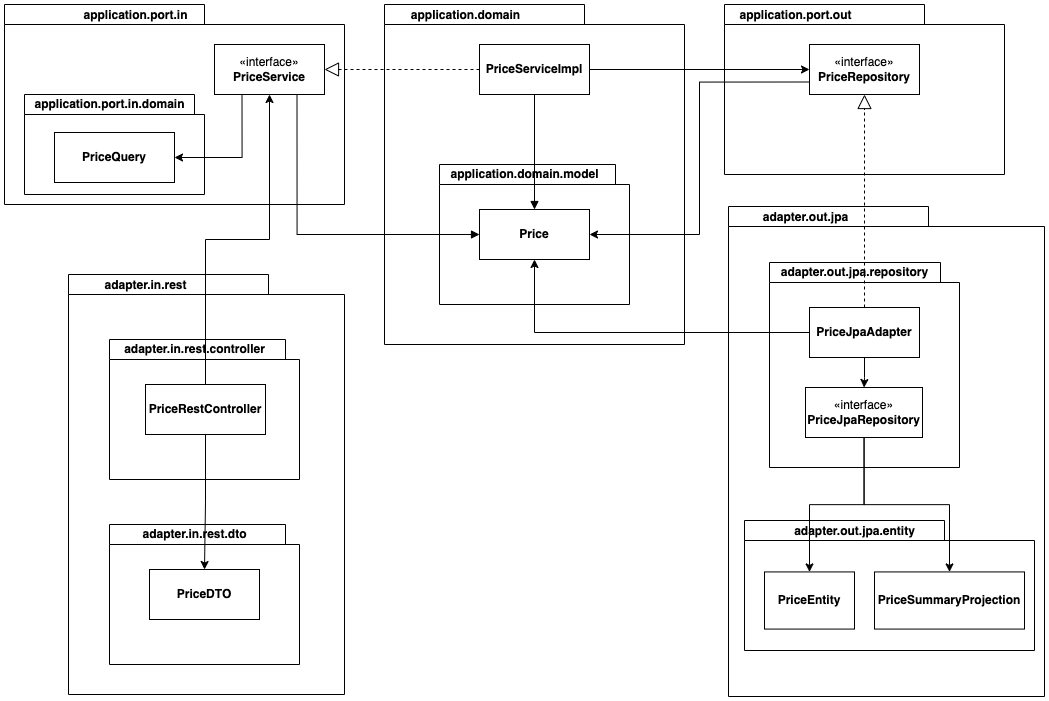

The diagram above was exported from draw.io. Its source (the exported page's mxGraphModel, read from the mxfile embedded in the PNG):
<mxGraphModel dx="1363" dy="757" grid="1" gridSize="10" guides="1" tooltips="1" connect="1" arrows="1" fold="1" page="1" pageScale="1" pageWidth="827" pageHeight="1169" math="0" shadow="0">
  <root>
    <mxCell id="0" />
    <mxCell id="1" parent="0" />
    <mxCell id="NQq1duZVx1vQZQGxKrYF-6" value="" style="group" parent="1" connectable="0" vertex="1">
      <mxGeometry x="430" y="180" width="320" height="440" as="geometry" />
    </mxCell>
    <mxCell id="NQq1duZVx1vQZQGxKrYF-7" value="" style="shape=folder;fontStyle=1;spacingTop=10;tabWidth=200;tabHeight=20;tabPosition=left;html=1;whiteSpace=wrap;" parent="NQq1duZVx1vQZQGxKrYF-6" vertex="1">
      <mxGeometry width="300" height="340" as="geometry" />
    </mxCell>
    <mxCell id="NQq1duZVx1vQZQGxKrYF-8" value="application.domain" style="text;align=center;fontStyle=1;verticalAlign=middle;spacingLeft=3;spacingRight=3;strokeColor=none;rotatable=0;points=[[0,0.5],[1,0.5]];portConstraint=eastwest;html=1;" parent="NQq1duZVx1vQZQGxKrYF-6" vertex="1">
      <mxGeometry width="162.16216216216216" height="21.904761904761905" as="geometry" />
    </mxCell>
    <mxCell id="NQq1duZVx1vQZQGxKrYF-9" value="&lt;b&gt;PriceServiceImpl&lt;/b&gt;" style="html=1;whiteSpace=wrap;" parent="NQq1duZVx1vQZQGxKrYF-6" vertex="1">
      <mxGeometry x="95" y="40" width="110" height="50" as="geometry" />
    </mxCell>
    <mxCell id="NQq1duZVx1vQZQGxKrYF-10" value="" style="group" parent="NQq1duZVx1vQZQGxKrYF-6" connectable="0" vertex="1">
      <mxGeometry x="55" y="160" width="190" height="140" as="geometry" />
    </mxCell>
    <mxCell id="NQq1duZVx1vQZQGxKrYF-11" value="" style="shape=folder;fontStyle=1;spacingTop=10;tabWidth=200;tabHeight=20;tabPosition=left;html=1;whiteSpace=wrap;" parent="NQq1duZVx1vQZQGxKrYF-10" vertex="1">
      <mxGeometry width="190" height="140" as="geometry" />
    </mxCell>
    <mxCell id="NQq1duZVx1vQZQGxKrYF-12" value="application.domain.model" style="text;align=center;fontStyle=1;verticalAlign=middle;spacingLeft=3;spacingRight=3;strokeColor=none;rotatable=0;points=[[0,0.5],[1,0.5]];portConstraint=eastwest;html=1;" parent="NQq1duZVx1vQZQGxKrYF-10" vertex="1">
      <mxGeometry width="170" height="20" as="geometry" />
    </mxCell>
    <mxCell id="NQq1duZVx1vQZQGxKrYF-14" value="&lt;b&gt;Price&lt;/b&gt;" style="html=1;whiteSpace=wrap;" parent="NQq1duZVx1vQZQGxKrYF-10" vertex="1">
      <mxGeometry x="40" y="45" width="110" height="50" as="geometry" />
    </mxCell>
    <mxCell id="NQq1duZVx1vQZQGxKrYF-17" value="" style="html=1;verticalAlign=bottom;endArrow=block;curved=0;rounded=0;exitX=0.5;exitY=1;exitDx=0;exitDy=0;" parent="NQq1duZVx1vQZQGxKrYF-6" source="NQq1duZVx1vQZQGxKrYF-9" target="NQq1duZVx1vQZQGxKrYF-14" edge="1">
      <mxGeometry width="80" relative="1" as="geometry">
        <mxPoint x="50" y="140" as="sourcePoint" />
        <mxPoint x="130" y="140" as="targetPoint" />
      </mxGeometry>
    </mxCell>
    <mxCell id="NQq1duZVx1vQZQGxKrYF-1" value="" style="shape=folder;fontStyle=1;spacingTop=10;tabWidth=200;tabHeight=20;tabPosition=left;html=1;whiteSpace=wrap;" parent="1" vertex="1">
      <mxGeometry x="50" y="180" width="340" height="200" as="geometry" />
    </mxCell>
    <mxCell id="NQq1duZVx1vQZQGxKrYF-15" value="" style="endArrow=block;dashed=1;endFill=0;endSize=12;html=1;rounded=0;exitX=0;exitY=0.5;exitDx=0;exitDy=0;entryX=1;entryY=0.5;entryDx=0;entryDy=0;" parent="1" source="NQq1duZVx1vQZQGxKrYF-9" target="NQq1duZVx1vQZQGxKrYF-5" edge="1">
      <mxGeometry width="160" relative="1" as="geometry">
        <mxPoint x="330" y="430" as="sourcePoint" />
        <mxPoint x="490" y="430" as="targetPoint" />
      </mxGeometry>
    </mxCell>
    <mxCell id="NQq1duZVx1vQZQGxKrYF-2" value="application.port.in" style="text;align=center;fontStyle=1;verticalAlign=middle;spacingLeft=3;spacingRight=3;strokeColor=none;rotatable=0;points=[[0,0.5],[1,0.5]];portConstraint=eastwest;html=1;" parent="1" vertex="1">
      <mxGeometry x="100" y="180" width="162.16216216216216" height="21.904761904761905" as="geometry" />
    </mxCell>
    <mxCell id="NQq1duZVx1vQZQGxKrYF-5" value="«interface»&lt;br&gt;&lt;b&gt;PriceService&lt;/b&gt;" style="html=1;whiteSpace=wrap;" parent="1" vertex="1">
      <mxGeometry x="260" y="220" width="110" height="50" as="geometry" />
    </mxCell>
    <mxCell id="NQq1duZVx1vQZQGxKrYF-19" value="" style="html=1;verticalAlign=bottom;endArrow=block;rounded=0;exitX=0.75;exitY=1;exitDx=0;exitDy=0;entryX=0;entryY=0.5;entryDx=0;entryDy=0;edgeStyle=orthogonalEdgeStyle;" parent="1" source="NQq1duZVx1vQZQGxKrYF-5" target="NQq1duZVx1vQZQGxKrYF-14" edge="1">
      <mxGeometry width="80" relative="1" as="geometry">
        <mxPoint x="590" y="280" as="sourcePoint" />
        <mxPoint x="590" y="395" as="targetPoint" />
      </mxGeometry>
    </mxCell>
    <mxCell id="NQq1duZVx1vQZQGxKrYF-20" value="" style="shape=folder;fontStyle=1;spacingTop=10;tabWidth=200;tabHeight=20;tabPosition=left;html=1;whiteSpace=wrap;" parent="1" vertex="1">
      <mxGeometry x="114" y="450" width="276" height="420" as="geometry" />
    </mxCell>
    <mxCell id="NQq1duZVx1vQZQGxKrYF-21" value="adapter.in.rest" style="text;align=center;fontStyle=1;verticalAlign=middle;spacingLeft=3;spacingRight=3;strokeColor=none;rotatable=0;points=[[0,0.5],[1,0.5]];portConstraint=eastwest;html=1;" parent="1" vertex="1">
      <mxGeometry x="110" y="450" width="162.16216216216216" height="21.904761904761905" as="geometry" />
    </mxCell>
    <mxCell id="NQq1duZVx1vQZQGxKrYF-25" value="" style="group" parent="1" connectable="0" vertex="1">
      <mxGeometry x="155" y="515" width="190" height="140" as="geometry" />
    </mxCell>
    <mxCell id="NQq1duZVx1vQZQGxKrYF-26" value="" style="shape=folder;fontStyle=1;spacingTop=10;tabWidth=200;tabHeight=20;tabPosition=left;html=1;whiteSpace=wrap;" parent="NQq1duZVx1vQZQGxKrYF-25" vertex="1">
      <mxGeometry width="190" height="140" as="geometry" />
    </mxCell>
    <mxCell id="NQq1duZVx1vQZQGxKrYF-27" value="adapter.in.rest.controller" style="text;align=center;fontStyle=1;verticalAlign=middle;spacingLeft=3;spacingRight=3;strokeColor=none;rotatable=0;points=[[0,0.5],[1,0.5]];portConstraint=eastwest;html=1;" parent="NQq1duZVx1vQZQGxKrYF-25" vertex="1">
      <mxGeometry width="170" height="20" as="geometry" />
    </mxCell>
    <mxCell id="NQq1duZVx1vQZQGxKrYF-28" value="&lt;b&gt;PriceRestController&lt;/b&gt;" style="html=1;whiteSpace=wrap;" parent="NQq1duZVx1vQZQGxKrYF-25" vertex="1">
      <mxGeometry x="36" y="45" width="120" height="50" as="geometry" />
    </mxCell>
    <mxCell id="NQq1duZVx1vQZQGxKrYF-30" style="edgeStyle=orthogonalEdgeStyle;rounded=0;orthogonalLoop=1;jettySize=auto;html=1;entryX=0.5;entryY=1;entryDx=0;entryDy=0;" parent="1" source="NQq1duZVx1vQZQGxKrYF-28" target="NQq1duZVx1vQZQGxKrYF-5" edge="1">
      <mxGeometry relative="1" as="geometry" />
    </mxCell>
    <mxCell id="NQq1duZVx1vQZQGxKrYF-31" value="" style="group" parent="1" connectable="0" vertex="1">
      <mxGeometry x="155" y="700" width="190" height="140" as="geometry" />
    </mxCell>
    <mxCell id="NQq1duZVx1vQZQGxKrYF-32" value="" style="shape=folder;fontStyle=1;spacingTop=10;tabWidth=200;tabHeight=20;tabPosition=left;html=1;whiteSpace=wrap;" parent="NQq1duZVx1vQZQGxKrYF-31" vertex="1">
      <mxGeometry width="190" height="140" as="geometry" />
    </mxCell>
    <mxCell id="NQq1duZVx1vQZQGxKrYF-33" value="adapter.in.rest.dto" style="text;align=center;fontStyle=1;verticalAlign=middle;spacingLeft=3;spacingRight=3;strokeColor=none;rotatable=0;points=[[0,0.5],[1,0.5]];portConstraint=eastwest;html=1;" parent="NQq1duZVx1vQZQGxKrYF-31" vertex="1">
      <mxGeometry width="170" height="20" as="geometry" />
    </mxCell>
    <mxCell id="NQq1duZVx1vQZQGxKrYF-34" value="&lt;b&gt;PriceDTO&lt;/b&gt;" style="html=1;whiteSpace=wrap;" parent="NQq1duZVx1vQZQGxKrYF-31" vertex="1">
      <mxGeometry x="40" y="45" width="110" height="50" as="geometry" />
    </mxCell>
    <mxCell id="NQq1duZVx1vQZQGxKrYF-35" style="edgeStyle=orthogonalEdgeStyle;rounded=0;orthogonalLoop=1;jettySize=auto;html=1;exitX=0.5;exitY=1;exitDx=0;exitDy=0;entryX=0.5;entryY=0;entryDx=0;entryDy=0;" parent="1" source="NQq1duZVx1vQZQGxKrYF-28" target="NQq1duZVx1vQZQGxKrYF-34" edge="1">
      <mxGeometry relative="1" as="geometry" />
    </mxCell>
    <mxCell id="YDjV-W7G2VudwVqUhvqS-1" value="" style="shape=folder;fontStyle=1;spacingTop=10;tabWidth=200;tabHeight=20;tabPosition=left;html=1;whiteSpace=wrap;" vertex="1" parent="1">
      <mxGeometry x="770" y="180" width="280" height="170" as="geometry" />
    </mxCell>
    <mxCell id="YDjV-W7G2VudwVqUhvqS-2" value="application.port.out" style="text;align=center;fontStyle=1;verticalAlign=middle;spacingLeft=3;spacingRight=3;strokeColor=none;rotatable=0;points=[[0,0.5],[1,0.5]];portConstraint=eastwest;html=1;" vertex="1" parent="1">
      <mxGeometry x="760" y="180" width="162.16216216216216" height="21.904761904761905" as="geometry" />
    </mxCell>
    <mxCell id="YDjV-W7G2VudwVqUhvqS-25" style="edgeStyle=orthogonalEdgeStyle;rounded=0;orthogonalLoop=1;jettySize=auto;html=1;entryX=1;entryY=0.5;entryDx=0;entryDy=0;exitX=0;exitY=0.75;exitDx=0;exitDy=0;" edge="1" parent="1" source="YDjV-W7G2VudwVqUhvqS-3" target="NQq1duZVx1vQZQGxKrYF-14">
      <mxGeometry relative="1" as="geometry" />
    </mxCell>
    <mxCell id="YDjV-W7G2VudwVqUhvqS-3" value="«interface»&lt;br&gt;&lt;b&gt;PriceRepository&lt;/b&gt;" style="html=1;whiteSpace=wrap;" vertex="1" parent="1">
      <mxGeometry x="855" y="220" width="110" height="50" as="geometry" />
    </mxCell>
    <mxCell id="YDjV-W7G2VudwVqUhvqS-5" style="edgeStyle=orthogonalEdgeStyle;rounded=0;orthogonalLoop=1;jettySize=auto;html=1;entryX=0;entryY=0.5;entryDx=0;entryDy=0;" edge="1" parent="1" source="NQq1duZVx1vQZQGxKrYF-9" target="YDjV-W7G2VudwVqUhvqS-3">
      <mxGeometry relative="1" as="geometry" />
    </mxCell>
    <mxCell id="YDjV-W7G2VudwVqUhvqS-6" value="" style="shape=folder;fontStyle=1;spacingTop=10;tabWidth=200;tabHeight=20;tabPosition=left;html=1;whiteSpace=wrap;" vertex="1" parent="1">
      <mxGeometry x="774" y="382" width="316" height="490" as="geometry" />
    </mxCell>
    <mxCell id="YDjV-W7G2VudwVqUhvqS-7" value="adapter.out.jpa" style="text;align=center;fontStyle=1;verticalAlign=middle;spacingLeft=3;spacingRight=3;strokeColor=none;rotatable=0;points=[[0,0.5],[1,0.5]];portConstraint=eastwest;html=1;" vertex="1" parent="1">
      <mxGeometry x="770" y="382" width="162.16216216216216" height="21.904761904761905" as="geometry" />
    </mxCell>
    <mxCell id="YDjV-W7G2VudwVqUhvqS-18" value="&lt;b&gt;PriceEntiy&lt;/b&gt;" style="html=1;whiteSpace=wrap;" vertex="1" parent="1">
      <mxGeometry x="865" y="751" width="110" height="50" as="geometry" />
    </mxCell>
    <mxCell id="YDjV-W7G2VudwVqUhvqS-13" value="" style="shape=folder;fontStyle=1;spacingTop=10;tabWidth=200;tabHeight=20;tabPosition=left;html=1;whiteSpace=wrap;" vertex="1" parent="1">
      <mxGeometry x="790" y="696" width="290" height="130" as="geometry" />
    </mxCell>
    <mxCell id="YDjV-W7G2VudwVqUhvqS-14" value="adapter.out.jpa.entity" style="text;align=center;fontStyle=1;verticalAlign=middle;spacingLeft=3;spacingRight=3;strokeColor=none;rotatable=0;points=[[0,0.5],[1,0.5]];portConstraint=eastwest;html=1;" vertex="1" parent="1">
      <mxGeometry x="815" y="696" width="170" height="22.857142857142858" as="geometry" />
    </mxCell>
    <mxCell id="YDjV-W7G2VudwVqUhvqS-15" value="&lt;b&gt;PriceEntity&lt;/b&gt;" style="html=1;whiteSpace=wrap;" vertex="1" parent="1">
      <mxGeometry x="810" y="747.43" width="90" height="57.14" as="geometry" />
    </mxCell>
    <mxCell id="YDjV-W7G2VudwVqUhvqS-19" value="&lt;b&gt;PriceSummaryProjection&lt;/b&gt;" style="html=1;whiteSpace=wrap;" vertex="1" parent="1">
      <mxGeometry x="920" y="747.43" width="150" height="57.14" as="geometry" />
    </mxCell>
    <mxCell id="YDjV-W7G2VudwVqUhvqS-9" value="" style="shape=folder;fontStyle=1;spacingTop=10;tabWidth=200;tabHeight=20;tabPosition=left;html=1;whiteSpace=wrap;" vertex="1" parent="1">
      <mxGeometry x="815" y="438" width="190" height="205" as="geometry" />
    </mxCell>
    <mxCell id="YDjV-W7G2VudwVqUhvqS-10" value="adapter.out.jpa.repository" style="text;align=center;fontStyle=1;verticalAlign=middle;spacingLeft=3;spacingRight=3;strokeColor=none;rotatable=0;points=[[0,0.5],[1,0.5]];portConstraint=eastwest;html=1;" vertex="1" parent="1">
      <mxGeometry x="815" y="438" width="170" height="20" as="geometry" />
    </mxCell>
    <mxCell id="YDjV-W7G2VudwVqUhvqS-22" style="edgeStyle=orthogonalEdgeStyle;rounded=0;orthogonalLoop=1;jettySize=auto;html=1;" edge="1" parent="1" source="YDjV-W7G2VudwVqUhvqS-11" target="YDjV-W7G2VudwVqUhvqS-21">
      <mxGeometry relative="1" as="geometry" />
    </mxCell>
    <mxCell id="YDjV-W7G2VudwVqUhvqS-26" style="edgeStyle=orthogonalEdgeStyle;rounded=0;orthogonalLoop=1;jettySize=auto;html=1;entryX=0.5;entryY=1;entryDx=0;entryDy=0;" edge="1" parent="1" source="YDjV-W7G2VudwVqUhvqS-11" target="NQq1duZVx1vQZQGxKrYF-14">
      <mxGeometry relative="1" as="geometry" />
    </mxCell>
    <mxCell id="YDjV-W7G2VudwVqUhvqS-11" value="&lt;b&gt;PriceJpaAdapter&lt;/b&gt;" style="html=1;whiteSpace=wrap;" vertex="1" parent="1">
      <mxGeometry x="855" y="483" width="110" height="50" as="geometry" />
    </mxCell>
    <mxCell id="YDjV-W7G2VudwVqUhvqS-23" style="edgeStyle=orthogonalEdgeStyle;rounded=0;orthogonalLoop=1;jettySize=auto;html=1;" edge="1" parent="1" source="YDjV-W7G2VudwVqUhvqS-21" target="YDjV-W7G2VudwVqUhvqS-15">
      <mxGeometry relative="1" as="geometry" />
    </mxCell>
    <mxCell id="YDjV-W7G2VudwVqUhvqS-24" style="edgeStyle=orthogonalEdgeStyle;rounded=0;orthogonalLoop=1;jettySize=auto;html=1;" edge="1" parent="1" source="YDjV-W7G2VudwVqUhvqS-21" target="YDjV-W7G2VudwVqUhvqS-19">
      <mxGeometry relative="1" as="geometry" />
    </mxCell>
    <mxCell id="YDjV-W7G2VudwVqUhvqS-21" value="&lt;div&gt;«interface»&lt;br&gt;&lt;/div&gt;&lt;b&gt;PriceJpaRepository&lt;/b&gt;" style="html=1;whiteSpace=wrap;" vertex="1" parent="1">
      <mxGeometry x="851" y="563" width="117" height="50" as="geometry" />
    </mxCell>
    <mxCell id="YDjV-W7G2VudwVqUhvqS-17" value="" style="endArrow=block;dashed=1;endFill=0;endSize=12;html=1;rounded=0;exitX=0.5;exitY=0;exitDx=0;exitDy=0;entryX=0.5;entryY=1;entryDx=0;entryDy=0;" edge="1" parent="1" source="YDjV-W7G2VudwVqUhvqS-11" target="YDjV-W7G2VudwVqUhvqS-3">
      <mxGeometry width="160" relative="1" as="geometry">
        <mxPoint x="535" y="255" as="sourcePoint" />
        <mxPoint x="315" y="255" as="targetPoint" />
      </mxGeometry>
    </mxCell>
    <mxCell id="YDjV-W7G2VudwVqUhvqS-32" value="" style="group" vertex="1" connectable="0" parent="1">
      <mxGeometry x="70" y="270" width="180" height="100" as="geometry" />
    </mxCell>
    <mxCell id="YDjV-W7G2VudwVqUhvqS-29" value="" style="shape=folder;fontStyle=1;spacingTop=10;tabWidth=200;tabHeight=20;tabPosition=left;html=1;whiteSpace=wrap;" vertex="1" parent="YDjV-W7G2VudwVqUhvqS-32">
      <mxGeometry width="180" height="100" as="geometry" />
    </mxCell>
    <mxCell id="YDjV-W7G2VudwVqUhvqS-30" value="application.port.in.domain" style="text;align=center;fontStyle=1;verticalAlign=middle;spacingLeft=3;spacingRight=3;strokeColor=none;rotatable=0;points=[[0,0.5],[1,0.5]];portConstraint=eastwest;html=1;" vertex="1" parent="YDjV-W7G2VudwVqUhvqS-32">
      <mxGeometry width="170" height="20" as="geometry" />
    </mxCell>
    <mxCell id="YDjV-W7G2VudwVqUhvqS-31" value="&lt;b&gt;PriceQuery&lt;/b&gt;" style="html=1;whiteSpace=wrap;" vertex="1" parent="YDjV-W7G2VudwVqUhvqS-32">
      <mxGeometry x="30" y="38" width="120" height="50" as="geometry" />
    </mxCell>
    <mxCell id="YDjV-W7G2VudwVqUhvqS-33" style="edgeStyle=orthogonalEdgeStyle;rounded=0;orthogonalLoop=1;jettySize=auto;html=1;entryX=1;entryY=0.5;entryDx=0;entryDy=0;exitX=0.25;exitY=1;exitDx=0;exitDy=0;" edge="1" parent="1" source="NQq1duZVx1vQZQGxKrYF-5" target="YDjV-W7G2VudwVqUhvqS-31">
      <mxGeometry relative="1" as="geometry" />
    </mxCell>
  </root>
</mxGraphModel>